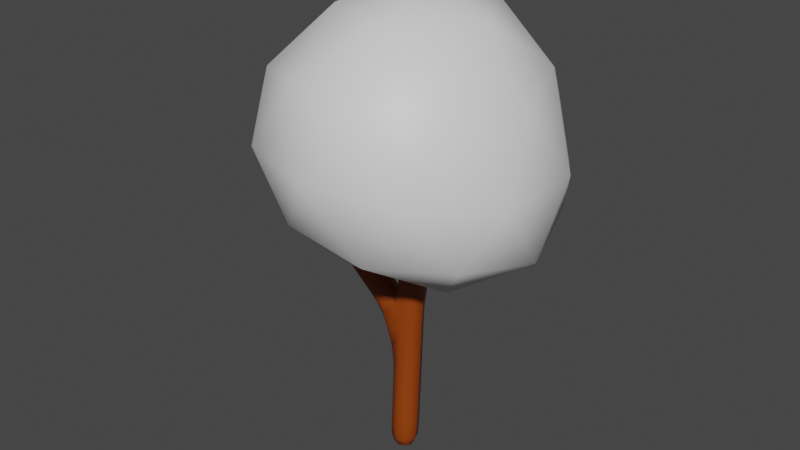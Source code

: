 # Source: Apple_Tree.blend  (saved by Blender 2.91.10; exported with 4.5.12 LTS)
import bpy
from mathutils import Matrix  # noqa: F401  (used for matrix-valued properties, if any)

bpy.ops.wm.read_factory_settings(use_empty=True)
scene = bpy.context.scene
scene.name = 'Scene'

# ---- collections
col_collection = bpy.data.collections.new('Collection'); scene.collection.children.link(col_collection)

# ---- materials (node trees are filled in below, after node groups)
mat_leaves = bpy.data.materials.new('Leaves')
mat_leaves.use_transparent_shadow = False
mat_brown = bpy.data.materials.new('Brown')
mat_brown.use_transparent_shadow = False

# ---- material node trees
mat_leaves.use_nodes = True; mat_leaves.node_tree.nodes.clear()
_N = mat_leaves.node_tree.nodes; _L = mat_leaves.node_tree.links
n0 = _N.new('ShaderNodeBsdfPrincipled'); n0.name = 'Principled BSDF'; n0.location = (10, 300)
n0.distribution = 'GGX'
n0.subsurface_method = 'BURLEY'
n0.inputs[3].default_value = 1.45
n0.inputs[27].default_value = (0.0, 0.0, 0.0, 1.0)
n0.inputs[28].default_value = 1.0
n1 = _N.new('ShaderNodeOutputMaterial'); n1.name = 'Material Output'; n1.location = (300, 300)
_L.new(n0.outputs[0], n1.inputs[0])
n1.is_active_output = True
mat_brown.use_nodes = True; mat_brown.node_tree.nodes.clear()
_N = mat_brown.node_tree.nodes; _L = mat_brown.node_tree.links
n0 = _N.new('ShaderNodeBsdfPrincipled'); n0.name = 'Principled BSDF'; n0.location = (10, 300)
n0.distribution = 'GGX'
n0.subsurface_method = 'BURLEY'
n0.inputs[0].default_value = (0.281, 0.04747, 0.0, 1.0)
n0.inputs[3].default_value = 1.45
n0.inputs[27].default_value = (0.0, 0.0, 0.0, 1.0)
n0.inputs[28].default_value = 1.0
n1 = _N.new('ShaderNodeOutputMaterial'); n1.name = 'Material Output'; n1.location = (300, 300)
_L.new(n0.outputs[0], n1.inputs[0])
n1.is_active_output = True

# ---- world
world_world = bpy.data.worlds.new('World'); scene.world = world_world
world_world.use_nodes = True; world_world.node_tree.nodes.clear()
_N = world_world.node_tree.nodes; _L = world_world.node_tree.links
n0 = _N.new('ShaderNodeOutputWorld'); n0.name = 'World Output'; n0.location = (300, 300)
n1 = _N.new('ShaderNodeBackground'); n1.name = 'Background'; n1.location = (10, 300)
n1.inputs[0].default_value = (0.05088, 0.05088, 0.05088, 1.0)
_L.new(n1.outputs[0], n0.inputs[0])
n0.is_active_output = True
world_world.color = (0.05088, 0.05088, 0.05088)
world_world.use_sun_shadow = False
world_world.sun_shadow_jitter_overblur = 0.0

# ---- meshes
me_icosphere_001 = bpy.data.meshes.new('Icosphere.001')
me_icosphere_001.from_pydata([(0.1856, 0.2081, 3.5), (1.895, -1.115, 4.445), (-0.596, -1.933, 4.732), (-2.563, 0.2081, 4.721), (-0.9007, 2.349, 4.72), (1.895, 1.531, 4.445), (0.6985, -1.933, 6.669), (-1.739, -1.115, 6.7), (-2.093, 1.531, 6.607), (0.6619, 2.349, 6.668), (2.101, 0.2081, 6.455), (0.247, 0.2081, 8.112), (-0.2611, -1.05, 3.851), (1.28, -0.5696, 3.683), (0.7309, -1.828, 4.433), (2.303, 0.2081, 4.218), (1.28, 0.9858, 3.683), (-1.398, 0.2081, 3.919), (-1.778, -1.05, 4.601), (-0.4073, 1.466, 3.852), (-2.101, 1.466, 4.57), (0.6888, 2.244, 4.432), (2.317, -0.5696, 5.352), (2.317, 0.9858, 5.352), (0.05019, -2.309, 5.675), (1.41, -1.828, 5.507), (-2.58, -0.5696, 5.64), (-1.401, -1.828, 5.732), (-1.859, 2.244, 5.656), (-2.864, 0.9858, 5.58), (1.41, 2.244, 5.507), (-0.1216, 2.725, 5.667), (1.629, -1.05, 6.737), (-0.4852, -1.828, 6.937), (-2.271, 0.2081, 6.787), (-0.7491, 2.244, 6.897), (1.629, 1.466, 6.737), (0.5562, -1.05, 7.701), (1.336, 0.2081, 7.624), (-0.8344, -0.5696, 7.71), (-0.9683, 0.9858, 7.678), (0.5202, 1.466, 7.7), (0.1159, 0.141, -0.03201), (-0.1341, 0.141, -0.03201), (-0.1341, -0.1087, -0.01914), (0.1159, -0.1087, -0.01914), (-1.297, -0.1372, 3.838), (-1.171, 0.1571, 3.795), (-1.426, 0.2414, 3.598), (-1.552, -0.05286, 3.641), (-1.544, 0.4094, 4.498), (-1.354, 0.6675, 4.42), (-1.609, 0.8394, 4.448), (-1.799, 0.5813, 4.526), (0.362, 0.2593, 5.316), (0.362, 0.009286, 5.316), (0.1128, 0.009286, 5.336), (0.1128, 0.2593, 5.336), (-0.7935, -0.1885, 5.543), (-0.6303, 0.0008831, 5.543), (-0.7671, 0.1188, 5.716), (-0.9303, -0.07054, 5.716), (0.1576, 0.2012, 0.3278), (-0.1757, 0.2012, 0.3278), (-0.1757, -0.1316, 0.345), (0.1576, -0.1316, 0.345), (0.1576, 0.2261, 0.8105), (-0.1757, 0.2261, 0.8105), (-0.1757, -0.1068, 0.8277), (0.1576, -0.1068, 0.8277), (0.1576, 0.251, 1.293), (-0.1757, 0.251, 1.293), (-0.1757, -0.0819, 1.31), (0.1576, -0.0819, 1.31), (0.1577, 0.2766, 1.842), (-0.2006, 0.28, 1.811), (-0.2157, -0.07725, 1.894), (0.1647, -0.05813, 1.864), (-0.1895, -0.1009, 2.675), (-0.1662, 0.2891, 2.801), (-0.3482, 0.3322, 2.446), (-0.4512, -0.01977, 2.377), (-0.4725, -0.1109, 2.929), (-0.432, 0.2131, 2.994), (-0.6629, 0.2867, 2.775), (-0.7053, -0.03682, 2.707), (-0.7431, -0.1412, 3.218), (-0.6999, 0.1821, 3.286), (-0.9381, 0.2606, 3.067), (-0.9813, -0.06274, 2.998), (-1.026, -0.1648, 3.517), (-0.9682, 0.1552, 3.567), (-1.209, 0.2344, 3.351), (-1.267, -0.08561, 3.301), (-1.428, 0.06992, 4.129), (-1.252, 0.3117, 3.992), (-1.517, 0.4066, 3.814), (-1.693, 0.1648, 3.95), (-1.508, 0.292, 4.358), (-1.323, 0.5277, 4.216), (-1.591, 0.6412, 4.075), (-1.776, 0.4055, 4.217), (0.1585, 0.3196, 2.627), (0.1982, -0.04072, 2.626), (0.2321, 0.2997, 3.16), (0.2312, -0.03344, 3.159), (-0.09559, -0.03788, 3.183), (-0.09289, 0.2948, 3.188), (0.2666, 0.301, 3.613), (0.2666, -0.03238, 3.613), (-0.06566, -0.03238, 3.64), (-0.06566, 0.301, 3.64), (0.3031, 0.301, 4.066), (0.3031, -0.03238, 4.066), (-0.02915, -0.03238, 4.093), (-0.02915, 0.301, 4.093), (0.3396, 0.301, 4.52), (0.3396, -0.03238, 4.52), (0.007365, -0.03238, 4.546), (0.007364, 0.301, 4.546), (0.3761, 0.301, 4.973), (0.3761, -0.03238, 4.973), (0.04388, -0.03238, 4.999), (0.04388, 0.301, 4.999), (-1.409, 0.2912, 4.682), (-1.197, 0.546, 4.669), (-1.393, 0.7094, 4.865), (-1.606, 0.4546, 4.878), (-1.193, 0.1009, 4.97), (-0.9753, 0.3533, 4.97), (-1.158, 0.5106, 5.2), (-1.375, 0.2581, 5.2), (-0.9672, -0.09374, 5.281), (-0.7496, 0.1587, 5.281), (-0.932, 0.316, 5.511), (-1.15, 0.0635, 5.511), (0.003637, 0.3573, 2.758), (0.3913, 0.1343, 5.339), (0.2542, 0.1321, 2.624), (0.2394, -0.01811, 5.351), (0.03447, -0.1177, 2.634), (-0.009063, 0.167, -0.05986), (0.1796, -0.04827, 2.247), (0.2255, 0.1094, 1.856), (-0.1615, 0.01478, -0.05201), (0.1589, 0.2921, 2.219), (-0.2623, 0.3561, 2.655), (-0.07888, 0.3722, 2.477), (-0.009063, -0.1374, -0.04417), (0.08749, 0.1343, 5.363), (-0.4594, 0.1545, 2.357), (-0.3612, -0.1095, 2.492), (-0.347, -0.03461, 2.149), (-0.1793, -0.1273, 2.267), (-0.005006, -0.126, 1.869), (-0.2737, 0.1121, 1.815), (-0.02076, 0.3406, 1.825), (0.2394, 0.2867, 5.351), (-0.2561, 0.3019, 2.122), (0.1433, 0.01478, -0.05201), (-0.8674, -0.1609, 5.647), (-0.6845, -0.1174, 5.541), (-0.6684, 0.06993, 5.647), (-0.8513, 0.02639, 5.752), (0.1505, 0.1825, 0.1022), (-0.1686, 0.1825, 0.1022), (-0.009063, 0.2637, 0.3246), (-0.1686, -0.1362, 0.1186), (-0.2382, 0.0348, 0.3364), (0.1505, -0.1362, 0.1186), (-0.009063, -0.1941, 0.3482), (0.2201, 0.0348, 0.3364), (0.1576, 0.2137, 0.5692), (-0.1757, 0.2137, 0.5692), (-0.009063, 0.2885, 0.8073), (-0.1757, -0.1192, 0.5863), (-0.2382, 0.05967, 0.8191), (0.1576, -0.1192, 0.5863), (-0.009063, -0.1692, 0.8309), (0.2201, 0.05967, 0.8191), (0.1576, 0.2386, 1.052), (-0.1757, 0.2386, 1.052), (-0.009063, 0.3134, 1.29), (-0.1757, -0.09434, 1.069), (-0.2382, 0.08454, 1.302), (0.1576, -0.09434, 1.069), (-0.009063, -0.1443, 1.314), (0.2201, 0.08454, 1.302), (0.1576, 0.2635, 1.543), (-0.1788, 0.2639, 1.539), (-0.18, -0.07168, 1.561), (0.1585, -0.0696, 1.561), (-0.3462, -0.09135, 2.794), (-0.1991, 0.08976, 2.834), (-0.3103, 0.2405, 2.858), (-0.4088, 0.03727, 3.003), (-0.525, 0.3033, 2.625), (-0.5397, 0.3106, 2.897), (-0.5713, -0.02377, 2.558), (-0.7276, 0.1388, 2.7), (-0.5967, -0.1345, 2.806), (-0.6053, -0.1281, 3.072), (-0.5624, 0.1953, 3.14), (-0.6768, 0.005716, 3.293), (-0.7997, 0.2732, 2.921), (-0.8109, 0.2819, 3.19), (-0.8429, -0.05018, 2.852), (-1.004, 0.1136, 2.991), (-0.8703, -0.1626, 3.095), (-0.8824, -0.1535, 3.365), (-0.8374, 0.1694, 3.431), (-0.952, -0.01962, 3.582), (-1.076, 0.248, 3.212), (-1.078, 0.2548, 3.468), (-1.121, -0.07493, 3.146), (-1.284, 0.08922, 3.286), (-1.158, -0.1852, 3.4), (-1.173, -0.1686, 3.678), (-1.084, 0.1431, 3.688), (-1.186, -0.00584, 3.854), (-1.332, 0.2239, 3.48), (-1.275, 0.2544, 3.688), (-1.42, -0.08782, 3.47), (-1.537, 0.1101, 3.583), (-1.448, -0.1502, 3.748), (-1.377, -0.04895, 3.989), (-1.221, 0.2178, 3.892), (-1.29, 0.173, 4.094), (-1.482, 0.3077, 3.706), (-1.351, 0.4045, 3.877), (-1.638, 0.04089, 3.803), (-1.654, 0.3035, 3.849), (-1.593, 0.07201, 4.065), (-1.47, 0.187, 4.255), (-1.285, 0.4188, 4.104), (-1.366, 0.3886, 4.314), (-1.552, 0.5179, 3.933), (-1.422, 0.6286, 4.119), (-1.736, 0.286, 4.084), (-1.733, 0.5446, 4.12), (-1.677, 0.3045, 4.314), (-1.541, 0.3755, 4.433), (-1.356, 0.6233, 4.318), (-1.401, 0.5062, 4.454), (-1.622, 0.7683, 4.249), (-1.446, 0.8019, 4.42), (-1.808, 0.5205, 4.363), (-1.751, 0.7426, 4.492), (-1.707, 0.447, 4.526), (0.2139, 0.2999, 2.928), (0.2928, 0.134, 3.155), (0.2151, -0.03594, 2.921), (0.06748, -0.09808, 3.171), (-0.1083, -0.05336, 2.948), (-0.1554, 0.1276, 3.19), (-0.1001, 0.2845, 2.971), (0.06995, 0.3597, 3.175), (0.2486, 0.3008, 3.387), (0.3289, 0.1343, 3.608), (0.2485, -0.03251, 3.386), (0.1005, -0.09488, 3.627), (-0.08309, -0.03307, 3.413), (-0.128, 0.1343, 3.645), (-0.08275, 0.3002, 3.413), (0.1005, 0.3635, 3.627), (0.2849, 0.301, 3.84), (0.3654, 0.1343, 4.061), (0.2849, -0.03238, 3.84), (0.137, -0.09488, 4.08), (-0.0474, -0.03238, 3.867), (-0.09144, 0.1343, 4.098), (-0.0474, 0.301, 3.867), (0.137, 0.3635, 4.08), (0.3214, 0.301, 4.293), (0.4019, 0.1343, 4.514), (0.3214, -0.03238, 4.293), (0.1735, -0.09488, 4.533), (-0.01089, -0.03238, 4.32), (-0.05493, 0.1343, 4.551), (-0.01089, 0.301, 4.32), (0.1735, 0.3635, 4.533), (0.3579, 0.301, 4.746), (0.4384, 0.1343, 4.968), (0.3579, -0.03238, 4.746), (0.21, -0.09488, 4.986), (0.02562, -0.03238, 4.773), (-0.01842, 0.1343, 5.004), (0.02562, 0.301, 4.773), (0.21, 0.3635, 4.986), (0.3861, 0.2938, 5.186), (0.3861, -0.02524, 5.186), (0.06809, -0.02524, 5.211), (0.06809, 0.2938, 5.211), (-1.495, 0.3725, 4.577), (-1.294, 0.6313, 4.536), (-1.266, 0.388, 4.638), (-1.52, 0.805, 4.661), (-1.255, 0.6755, 4.764), (-1.721, 0.5463, 4.702), (-1.536, 0.6126, 4.909), (-1.547, 0.3251, 4.782), (-1.305, 0.1976, 4.817), (-1.088, 0.4504, 4.815), (-1.05, 0.1976, 4.926), (-1.272, 0.6084, 5.041), (-1.026, 0.4793, 5.085), (-1.489, 0.3556, 5.043), (-1.301, 0.4138, 5.243), (-1.325, 0.1321, 5.085), (-1.08, 0.00356, 5.125), (-0.8624, 0.256, 5.125), (-0.8242, 0.003016, 5.238), (-1.045, 0.4133, 5.356), (-0.8, 0.2847, 5.396), (-1.262, 0.1608, 5.356), (-1.075, 0.2192, 5.555), (-1.099, -0.06246, 5.396), (-0.8607, -0.1761, 5.432), (-0.6524, 0.06555, 5.432), (-0.827, 0.2161, 5.652), (-1.035, -0.0256, 5.652), (-0.009063, -0.1816, 0.5895), (-0.2382, 0.04723, 0.5778), (-0.009063, 0.2761, 0.566), (0.2105, 0.02302, 0.1078), (-0.009063, -0.1962, 0.1191), (-0.1064, 0.3712, 2.632), (-0.2286, 0.02302, 0.1078), (-0.351, 0.1367, 2.098), (0.01447, -0.1246, 2.252), (-0.3047, -0.1082, 2.292), (-0.009063, 0.2422, 0.09646), (0.2371, 0.1218, 2.24), (-0.04573, 0.3576, 2.168), (-0.742, -0.06786, 5.683), (0.2436, 0.1343, 5.403), (-0.009063, 0.01192, -0.1075), (0.2201, 0.04723, 0.5778), (-0.009063, 0.301, 1.049), (-0.2382, 0.07211, 1.06), (-0.009063, -0.1568, 1.072), (0.2201, 0.07211, 1.06), (-0.01052, 0.3261, 1.538), (-0.2426, 0.09697, 1.548), (-0.009074, -0.1327, 1.564), (0.2208, 0.09697, 1.552), (-0.2913, 0.06304, 2.873), (-0.4103, 0.3315, 2.754), (-0.5902, 0.1509, 2.548), (-0.4679, -0.1175, 2.663), (-0.5394, 0.01899, 3.148), (-0.673, 0.2949, 3.044), (-0.8658, 0.1261, 2.846), (-0.7322, -0.1498, 2.95), (-0.8152, -0.006777, 3.439), (-0.9482, 0.2692, 3.334), (-1.143, 0.1012, 3.138), (-1.01, -0.1748, 3.243), (-1.082, -0.02792, 3.722), (-1.191, 0.242, 3.586), (-1.422, 0.08319, 3.436), (-1.313, -0.1867, 3.572), (-1.25, 0.0676, 3.976), (-1.322, 0.3128, 3.781), (-1.609, 0.1911, 3.72), (-1.537, -0.05405, 3.914), (-1.328, 0.2843, 4.211), (-1.384, 0.5118, 3.99), (-1.694, 0.4205, 3.976), (-1.637, 0.193, 4.198), (-1.399, 0.4722, 4.388), (-1.454, 0.7423, 4.262), (-1.765, 0.6716, 4.293), (-1.709, 0.4016, 4.42), (0.2746, 0.1337, 2.919), (0.05423, -0.1057, 2.93), (-0.1611, 0.1127, 2.972), (0.05736, 0.3538, 2.954), (0.3107, 0.1342, 3.382), (0.08266, -0.09528, 3.4), (-0.1451, 0.1334, 3.418), (0.08296, 0.363, 3.4), (0.3472, 0.1343, 3.835), (0.1187, -0.09488, 3.853), (-0.1097, 0.1343, 3.872), (0.1187, 0.3635, 3.853), (0.3837, 0.1343, 4.288), (0.1552, -0.09488, 4.306), (-0.07319, 0.1343, 4.325), (0.1552, 0.3635, 4.306), (0.4202, 0.1343, 4.741), (0.1917, -0.09488, 4.759), (-0.03668, 0.1343, 4.778), (0.1917, 0.3635, 4.759), (0.4461, 0.1343, 5.183), (0.2273, -0.08524, 5.201), (0.008489, 0.1343, 5.218), (0.2273, 0.3538, 5.201), (-1.352, 0.4694, 4.533), (-1.369, 0.7667, 4.591), (-1.663, 0.7082, 4.705), (-1.646, 0.4109, 4.647), (-1.162, 0.2944, 4.774), (-1.139, 0.5768, 4.928), (-1.415, 0.5116, 5.085), (-1.437, 0.2292, 4.93), (-0.9371, 0.1003, 5.082), (-0.9128, 0.382, 5.24), (-1.188, 0.3165, 5.399), (-1.212, 0.03484, 5.24), (-0.7225, -0.08463, 5.392), (-0.6993, 0.1852, 5.544), (-0.9628, 0.1225, 5.696), (-0.986, -0.1473, 5.544)], [], [(0, 13, 12), (1, 13, 15), (0, 12, 17), (0, 17, 19), (0, 19, 16), (1, 15, 22), (2, 14, 24), (3, 18, 26), (4, 20, 28), (5, 21, 30), (1, 22, 25), (2, 24, 27), (3, 26, 29), (4, 28, 31), (5, 30, 23), (6, 32, 37), (7, 33, 39), (8, 34, 40), (9, 35, 41), (10, 36, 38), (38, 41, 11), (38, 36, 41), (36, 9, 41), (41, 40, 11), (41, 35, 40), (35, 8, 40), (40, 39, 11), (40, 34, 39), (34, 7, 39), (39, 37, 11), (39, 33, 37), (33, 6, 37), (37, 38, 11), (37, 32, 38), (32, 10, 38), (23, 36, 10), (23, 30, 36), (30, 9, 36), (31, 35, 9), (31, 28, 35), (28, 8, 35), (29, 34, 8), (29, 26, 34), (26, 7, 34), (27, 33, 7), (27, 24, 33), (24, 6, 33), (25, 32, 6), (25, 22, 32), (22, 10, 32), (30, 31, 9), (30, 21, 31), (21, 4, 31), (28, 29, 8), (28, 20, 29), (20, 3, 29), (26, 27, 7), (26, 18, 27), (18, 2, 27), (24, 25, 6), (24, 14, 25), (14, 1, 25), (22, 23, 10), (22, 15, 23), (15, 5, 23), (16, 21, 5), (16, 19, 21), (19, 4, 21), (19, 20, 4), (19, 17, 20), (17, 3, 20), (17, 18, 3), (17, 12, 18), (12, 2, 18), (15, 16, 5), (15, 13, 16), (13, 0, 16), (12, 14, 2), (12, 13, 14), (13, 1, 14), (64, 170, 321, 175), (170, 65, 177, 321), (321, 177, 69, 178), (175, 321, 178, 68), (63, 168, 322, 173), (168, 64, 175, 322), (322, 175, 68, 176), (173, 322, 176, 67), (62, 166, 323, 172), (166, 63, 173, 323), (323, 173, 67, 174), (172, 323, 174, 66), (45, 159, 324, 169), (159, 42, 164, 324), (324, 164, 62, 171), (169, 324, 171, 65), (44, 148, 325, 167), (148, 45, 169, 325), (325, 169, 65, 170), (167, 325, 170, 64), (80, 146, 326, 147), (79, 136, 326, 146), (102, 147, 326, 136), (43, 144, 327, 165), (144, 44, 167, 327), (327, 167, 64, 168), (165, 327, 168, 63), (75, 155, 328, 158), (155, 76, 152, 328), (328, 152, 81, 150), (158, 328, 150, 80), (76, 154, 329, 153), (154, 77, 142, 329), (329, 142, 103, 140), (153, 329, 140, 78), (81, 152, 330, 151), (76, 153, 330, 152), (78, 151, 330, 153), (42, 141, 331, 164), (141, 43, 165, 331), (331, 165, 63, 166), (164, 331, 166, 62), (74, 145, 332, 143), (145, 102, 138, 332), (332, 138, 103, 142), (143, 332, 142, 77), (75, 158, 333, 156), (158, 80, 147, 333), (333, 147, 102, 145), (156, 333, 145, 74), (58, 161, 334, 160), (161, 59, 162, 334), (334, 162, 60, 163), (160, 334, 163, 61), (57, 149, 335, 157), (149, 56, 139, 335), (335, 139, 55, 137), (157, 335, 137, 54), (45, 148, 336, 159), (148, 44, 144, 336), (336, 144, 43, 141), (159, 336, 141, 42), (65, 171, 337, 177), (171, 62, 172, 337), (337, 172, 66, 179), (177, 337, 179, 69), (66, 174, 338, 180), (174, 67, 181, 338), (338, 181, 71, 182), (180, 338, 182, 70), (67, 176, 339, 181), (176, 68, 183, 339), (339, 183, 72, 184), (181, 339, 184, 71), (68, 178, 340, 183), (178, 69, 185, 340), (340, 185, 73, 186), (183, 340, 186, 72), (69, 179, 341, 185), (179, 66, 180, 341), (341, 180, 70, 187), (185, 341, 187, 73), (70, 182, 342, 188), (182, 71, 189, 342), (342, 189, 75, 156), (188, 342, 156, 74), (71, 184, 343, 189), (184, 72, 190, 343), (343, 190, 76, 155), (189, 343, 155, 75), (72, 186, 344, 190), (186, 73, 191, 344), (344, 191, 77, 154), (190, 344, 154, 76), (73, 187, 345, 191), (187, 70, 188, 345), (345, 188, 74, 143), (191, 345, 143, 77), (78, 193, 346, 192), (193, 79, 194, 346), (346, 194, 83, 195), (192, 346, 195, 82), (79, 146, 347, 194), (146, 80, 196, 347), (347, 196, 84, 197), (194, 347, 197, 83), (80, 150, 348, 196), (150, 81, 198, 348), (348, 198, 85, 199), (196, 348, 199, 84), (81, 151, 349, 198), (151, 78, 192, 349), (349, 192, 82, 200), (198, 349, 200, 85), (82, 195, 350, 201), (195, 83, 202, 350), (350, 202, 87, 203), (201, 350, 203, 86), (83, 197, 351, 202), (197, 84, 204, 351), (351, 204, 88, 205), (202, 351, 205, 87), (84, 199, 352, 204), (199, 85, 206, 352), (352, 206, 89, 207), (204, 352, 207, 88), (85, 200, 353, 206), (200, 82, 201, 353), (353, 201, 86, 208), (206, 353, 208, 89), (86, 203, 354, 209), (203, 87, 210, 354), (354, 210, 91, 211), (209, 354, 211, 90), (87, 205, 355, 210), (205, 88, 212, 355), (355, 212, 92, 213), (210, 355, 213, 91), (88, 207, 356, 212), (207, 89, 214, 356), (356, 214, 93, 215), (212, 356, 215, 92), (89, 208, 357, 214), (208, 86, 209, 357), (357, 209, 90, 216), (214, 357, 216, 93), (90, 211, 358, 217), (211, 91, 218, 358), (358, 218, 47, 219), (217, 358, 219, 46), (91, 213, 359, 218), (213, 92, 220, 359), (359, 220, 48, 221), (218, 359, 221, 47), (92, 215, 360, 220), (215, 93, 222, 360), (360, 222, 49, 223), (220, 360, 223, 48), (93, 216, 361, 222), (216, 90, 217, 361), (361, 217, 46, 224), (222, 361, 224, 49), (46, 219, 362, 225), (219, 47, 226, 362), (362, 226, 95, 227), (225, 362, 227, 94), (47, 221, 363, 226), (221, 48, 228, 363), (363, 228, 96, 229), (226, 363, 229, 95), (48, 223, 364, 228), (223, 49, 230, 364), (364, 230, 97, 231), (228, 364, 231, 96), (49, 224, 365, 230), (224, 46, 225, 365), (365, 225, 94, 232), (230, 365, 232, 97), (94, 227, 366, 233), (227, 95, 234, 366), (366, 234, 99, 235), (233, 366, 235, 98), (95, 229, 367, 234), (229, 96, 236, 367), (367, 236, 100, 237), (234, 367, 237, 99), (96, 231, 368, 236), (231, 97, 238, 368), (368, 238, 101, 239), (236, 368, 239, 100), (97, 232, 369, 238), (232, 94, 233, 369), (369, 233, 98, 240), (238, 369, 240, 101), (98, 235, 370, 241), (235, 99, 242, 370), (370, 242, 51, 243), (241, 370, 243, 50), (99, 237, 371, 242), (237, 100, 244, 371), (371, 244, 52, 245), (242, 371, 245, 51), (100, 239, 372, 244), (239, 101, 246, 372), (372, 246, 53, 247), (244, 372, 247, 52), (101, 240, 373, 246), (240, 98, 241, 373), (373, 241, 50, 248), (246, 373, 248, 53), (104, 250, 374, 249), (250, 105, 251, 374), (374, 251, 103, 138), (249, 374, 138, 102), (105, 252, 375, 251), (252, 106, 253, 375), (375, 253, 78, 140), (251, 375, 140, 103), (106, 254, 376, 253), (254, 107, 255, 376), (376, 255, 79, 193), (253, 376, 193, 78), (107, 256, 377, 255), (256, 104, 249, 377), (377, 249, 102, 136), (255, 377, 136, 79), (108, 258, 378, 257), (258, 109, 259, 378), (378, 259, 105, 250), (257, 378, 250, 104), (109, 260, 379, 259), (260, 110, 261, 379), (379, 261, 106, 252), (259, 379, 252, 105), (110, 262, 380, 261), (262, 111, 263, 380), (380, 263, 107, 254), (261, 380, 254, 106), (111, 264, 381, 263), (264, 108, 257, 381), (381, 257, 104, 256), (263, 381, 256, 107), (112, 266, 382, 265), (266, 113, 267, 382), (382, 267, 109, 258), (265, 382, 258, 108), (113, 268, 383, 267), (268, 114, 269, 383), (383, 269, 110, 260), (267, 383, 260, 109), (114, 270, 384, 269), (270, 115, 271, 384), (384, 271, 111, 262), (269, 384, 262, 110), (115, 272, 385, 271), (272, 112, 265, 385), (385, 265, 108, 264), (271, 385, 264, 111), (116, 274, 386, 273), (274, 117, 275, 386), (386, 275, 113, 266), (273, 386, 266, 112), (117, 276, 387, 275), (276, 118, 277, 387), (387, 277, 114, 268), (275, 387, 268, 113), (118, 278, 388, 277), (278, 119, 279, 388), (388, 279, 115, 270), (277, 388, 270, 114), (119, 280, 389, 279), (280, 116, 273, 389), (389, 273, 112, 272), (279, 389, 272, 115), (120, 282, 390, 281), (282, 121, 283, 390), (390, 283, 117, 274), (281, 390, 274, 116), (121, 284, 391, 283), (284, 122, 285, 391), (391, 285, 118, 276), (283, 391, 276, 117), (122, 286, 392, 285), (286, 123, 287, 392), (392, 287, 119, 278), (285, 392, 278, 118), (123, 288, 393, 287), (288, 120, 281, 393), (393, 281, 116, 280), (287, 393, 280, 119), (54, 137, 394, 289), (137, 55, 290, 394), (394, 290, 121, 282), (289, 394, 282, 120), (55, 139, 395, 290), (139, 56, 291, 395), (395, 291, 122, 284), (290, 395, 284, 121), (56, 149, 396, 291), (149, 57, 292, 396), (396, 292, 123, 286), (291, 396, 286, 122), (57, 157, 397, 292), (157, 54, 289, 397), (397, 289, 120, 288), (292, 397, 288, 123), (50, 243, 398, 293), (243, 51, 294, 398), (398, 294, 125, 295), (293, 398, 295, 124), (51, 245, 399, 294), (245, 52, 296, 399), (399, 296, 126, 297), (294, 399, 297, 125), (52, 247, 400, 296), (247, 53, 298, 400), (400, 298, 127, 299), (296, 400, 299, 126), (53, 248, 401, 298), (248, 50, 293, 401), (401, 293, 124, 300), (298, 401, 300, 127), (124, 295, 402, 301), (295, 125, 302, 402), (402, 302, 129, 303), (301, 402, 303, 128), (125, 297, 403, 302), (297, 126, 304, 403), (403, 304, 130, 305), (302, 403, 305, 129), (126, 299, 404, 304), (299, 127, 306, 404), (404, 306, 131, 307), (304, 404, 307, 130), (127, 300, 405, 306), (300, 124, 301, 405), (405, 301, 128, 308), (306, 405, 308, 131), (128, 303, 406, 309), (303, 129, 310, 406), (406, 310, 133, 311), (309, 406, 311, 132), (129, 305, 407, 310), (305, 130, 312, 407), (407, 312, 134, 313), (310, 407, 313, 133), (130, 307, 408, 312), (307, 131, 314, 408), (408, 314, 135, 315), (312, 408, 315, 134), (131, 308, 409, 314), (308, 128, 309, 409), (409, 309, 132, 316), (314, 409, 316, 135), (132, 311, 410, 317), (311, 133, 318, 410), (410, 318, 59, 161), (317, 410, 161, 58), (133, 313, 411, 318), (313, 134, 319, 411), (411, 319, 60, 162), (318, 411, 162, 59), (134, 315, 412, 319), (315, 135, 320, 412), (412, 320, 61, 163), (319, 412, 163, 60), (135, 316, 413, 320), (316, 132, 317, 413), (413, 317, 58, 160), (320, 413, 160, 61)])
me_icosphere_001.polygons.foreach_set('use_smooth', [True] * 450)
me_icosphere_001.polygons.foreach_set('material_index', [0, 0, 0, 0, 0, 0, 0, 0, 0, 0, 0, 0, 0, 0, 0, 0, 0, 0, 0, 0, 0, 0, 0, 0, 0, 0, 0, 0, 0, 0, 0, 0, 0, 0, 0, 0, 0, 0, 0, 0, 0, 0, 0, 0, 0, 0, 0, 0, 0, 0, 0, 0, 0, 0, 0, 0, 0, 0, 0, 0, 0, 0, 0, 0, 0, 0, 0, 0, 0, 0, 0, 0, 0, 0, 0, 0, 0, 0, 0, 0, 1, 1, 1, 1, 1, 1, 1, 1, 1, 1, 1, 1, 1, 1, 1, 1, 1, 1, 1, 1, 1, 1, 1, 1, 1, 1, 1, 1, 1, 1, 1, 1, 1, 1, 1, 1, 1, 1, 1, 1, 1, 1, 1, 1, 1, 1, 1, 1, 1, 1, 1, 1, 1, 1, 1, 1, 1, 1, 1, 1, 1, 1, 1, 1, 1, 1, 1, 1, 1, 1, 1, 1, 1, 1, 1, 1, 1, 1, 1, 1, 1, 1, 1, 1, 1, 1, 1, 1, 1, 1, 1, 1, 1, 1, 1, 1, 1, 1, 1, 1, 1, 1, 1, 1, 1, 1, 1, 1, 1, 1, 1, 1, 1, 1, 1, 1, 1, 1, 1, 1, 1, 1, 1, 1, 1, 1, 1, 1, 1, 1, 1, 1, 1, 1, 1, 1, 1, 1, 1, 1, 1, 1, 1, 1, 1, 1, 1, 1, 1, 1, 1, 1, 1, 1, 1, 1, 1, 1, 1, 1, 1, 1, 1, 1, 1, 1, 1, 1, 1, 1, 1, 1, 1, 1, 1, 1, 1, 1, 1, 1, 1, 1, 1, 1, 1, 1, 1, 1, 1, 1, 1, 1, 1, 1, 1, 1, 1, 1, 1, 1, 1, 1, 1, 1, 1, 1, 1, 1, 1, 1, 1, 1, 1, 1, 1, 1, 1, 1, 1, 1, 1, 1, 1, 1, 1, 1, 1, 1, 1, 1, 1, 1, 1, 1, 1, 1, 1, 1, 1, 1, 1, 1, 1, 1, 1, 1, 1, 1, 1, 1, 1, 1, 1, 1, 1, 1, 1, 1, 1, 1, 1, 1, 1, 1, 1, 1, 1, 1, 1, 1, 1, 1, 1, 1, 1, 1, 1, 1, 1, 1, 1, 1, 1, 1, 1, 1, 1, 1, 1, 1, 1, 1, 1, 1, 1, 1, 1, 1, 1, 1, 1, 1, 1, 1, 1, 1, 1, 1, 1, 1, 1, 1, 1, 1, 1, 1, 1, 1, 1, 1, 1, 1, 1, 1, 1, 1, 1, 1, 1, 1, 1, 1, 1, 1, 1, 1, 1, 1, 1, 1, 1, 1, 1, 1, 1, 1, 1, 1, 1, 1, 1, 1, 1, 1, 1, 1, 1, 1, 1, 1, 1, 1, 1, 1, 1, 1, 1, 1, 1, 1])
_uv = me_icosphere_001.uv_layers.new(name='UVMap')
_uv.uv.foreach_set('vector', [0.8182, 0.0, 0.7727, 0.07873, 0.8636, 0.07873, 0.7273, 0.1575, 0.6818, 0.07873, 0.6364, 0.1575, 0.09091, 0.0, 0.04545, 0.07873, 0.1364, 0.07873, 0.2727, 0.0, 0.2273, 0.07873, 0.3182, 0.07873, 0.4545, 0.0, 0.4091, 0.07873, 0.5, 0.07873, 0.7273, 0.1575, 0.6364, 0.1575, 0.6818, 0.2362, 0.9091, 0.1575, 0.8182, 0.1575, 0.8636, 0.2362, 0.1818, 0.1575, 0.09091, 0.1575, 0.1364, 0.2362, 0.3636, 0.1575, 0.2727, 0.1575, 0.3182, 0.2362, 0.5455, 0.1575, 0.4545, 0.1575, 0.5, 0.2362, 0.7273, 0.1575, 0.6818, 0.2362, 0.7727, 0.2362, 0.9091, 0.1575, 0.8636, 0.2362, 0.9545, 0.2362, 0.1818, 0.1575, 0.1364, 0.2362, 0.2273, 0.2362, 0.3636, 0.1575, 0.3182, 0.2362, 0.4091, 0.2362, 0.5455, 0.1575, 0.5, 0.2362, 0.5909, 0.2362, 0.8182, 0.3149, 0.7273, 0.3149, 0.7727, 0.3937, 1.0, 0.3149, 0.9091, 0.3149, 0.9545, 0.3937, 0.2727, 0.3149, 0.1818, 0.3149, 0.2273, 0.3937, 0.4545, 0.3149, 0.3636, 0.3149, 0.4091, 0.3937, 0.6364, 0.3149, 0.5455, 0.3149, 0.5909, 0.3937, 0.5909, 0.3937, 0.5, 0.3937, 0.5455, 0.4724, 0.5909, 0.3937, 0.5455, 0.3149, 0.5, 0.3937, 0.5455, 0.3149, 0.4545, 0.3149, 0.5, 0.3937, 0.4091, 0.3937, 0.3182, 0.3937, 0.3636, 0.4724, 0.4091, 0.3937, 0.3636, 0.3149, 0.3182, 0.3937, 0.3636, 0.3149, 0.2727, 0.3149, 0.3182, 0.3937, 0.2273, 0.3937, 0.1364, 0.3937, 0.1818, 0.4724, 0.2273, 0.3937, 0.1818, 0.3149, 0.1364, 0.3937, 0.1818, 0.3149, 0.09091, 0.3149, 0.1364, 0.3937, 0.9545, 0.3937, 0.8636, 0.3937, 0.9091, 0.4724, 0.9545, 0.3937, 0.9091, 0.3149, 0.8636, 0.3937, 0.9091, 0.3149, 0.8182, 0.3149, 0.8636, 0.3937, 0.7727, 0.3937, 0.6818, 0.3937, 0.7273, 0.4724, 0.7727, 0.3937, 0.7273, 0.3149, 0.6818, 0.3937, 0.7273, 0.3149, 0.6364, 0.3149, 0.6818, 0.3937, 0.5909, 0.2362, 0.5455, 0.3149, 0.6364, 0.3149, 0.5909, 0.2362, 0.5, 0.2362, 0.5455, 0.3149, 0.5, 0.2362, 0.4545, 0.3149, 0.5455, 0.3149, 0.4091, 0.2362, 0.3636, 0.3149, 0.4545, 0.3149, 0.4091, 0.2362, 0.3182, 0.2362, 0.3636, 0.3149, 0.3182, 0.2362, 0.2727, 0.3149, 0.3636, 0.3149, 0.2273, 0.2362, 0.1818, 0.3149, 0.2727, 0.3149, 0.2273, 0.2362, 0.1364, 0.2362, 0.1818, 0.3149, 0.1364, 0.2362, 0.09091, 0.3149, 0.1818, 0.3149, 0.9545, 0.2362, 0.9091, 0.3149, 1.0, 0.3149, 0.9545, 0.2362, 0.8636, 0.2362, 0.9091, 0.3149, 0.8636, 0.2362, 0.8182, 0.3149, 0.9091, 0.3149, 0.7727, 0.2362, 0.7273, 0.3149, 0.8182, 0.3149, 0.7727, 0.2362, 0.6818, 0.2362, 0.7273, 0.3149, 0.6818, 0.2362, 0.6364, 0.3149, 0.7273, 0.3149, 0.5, 0.2362, 0.4091, 0.2362, 0.4545, 0.3149, 0.5, 0.2362, 0.4545, 0.1575, 0.4091, 0.2362, 0.4545, 0.1575, 0.3636, 0.1575, 0.4091, 0.2362, 0.3182, 0.2362, 0.2273, 0.2362, 0.2727, 0.3149, 0.3182, 0.2362, 0.2727, 0.1575, 0.2273, 0.2362, 0.2727, 0.1575, 0.1818, 0.1575, 0.2273, 0.2362, 0.1364, 0.2362, 0.04545, 0.2362, 0.09091, 0.3149, 0.1364, 0.2362, 0.09091, 0.1575, 0.04545, 0.2362, 0.09091, 0.1575, 0.0, 0.1575, 0.04545, 0.2362, 0.8636, 0.2362, 0.7727, 0.2362, 0.8182, 0.3149, 0.8636, 0.2362, 0.8182, 0.1575, 0.7727, 0.2362, 0.8182, 0.1575, 0.7273, 0.1575, 0.7727, 0.2362, 0.6818, 0.2362, 0.5909, 0.2362, 0.6364, 0.3149, 0.6818, 0.2362, 0.6364, 0.1575, 0.5909, 0.2362, 0.6364, 0.1575, 0.5455, 0.1575, 0.5909, 0.2362, 0.5, 0.07873, 0.4545, 0.1575, 0.5455, 0.1575, 0.5, 0.07873, 0.4091, 0.07873, 0.4545, 0.1575, 0.4091, 0.07873, 0.3636, 0.1575, 0.4545, 0.1575, 0.3182, 0.07873, 0.2727, 0.1575, 0.3636, 0.1575, 0.3182, 0.07873, 0.2273, 0.07873, 0.2727, 0.1575, 0.2273, 0.07873, 0.1818, 0.1575, 0.2727, 0.1575, 0.1364, 0.07873, 0.09091, 0.1575, 0.1818, 0.1575, 0.1364, 0.07873, 0.04545, 0.07873, 0.09091, 0.1575, 0.04545, 0.07873, 0.0, 0.1575, 0.09091, 0.1575, 0.6364, 0.1575, 0.5909, 0.07873, 0.5455, 0.1575, 0.6364, 0.1575, 0.6818, 0.07873, 0.5909, 0.07873, 0.6818, 0.07873, 0.6364, 0.0, 0.5909, 0.07873, 0.8636, 0.07873, 0.8182, 0.1575, 0.9091, 0.1575, 0.8636, 0.07873, 0.7727, 0.07873, 0.8182, 0.1575, 0.7727, 0.07873, 0.7273, 0.1575, 0.8182, 0.1575, 0.0, 0.0, 0.0, 0.0, 0.0, 0.0, 0.0, 0.0, 0.0, 0.0, 0.0, 0.0, 0.0, 0.0, 0.0, 0.0, 0.0, 0.0, 0.0, 0.0, 0.0, 0.0, 0.0, 0.0, 0.0, 0.0, 0.0, 0.0, 0.0, 0.0, 0.0, 0.0, 0.0, 0.0, 0.0, 0.0, 0.0, 0.0, 0.0, 0.0, 0.0, 0.0, 0.0, 0.0, 0.0, 0.0, 0.0, 0.0, 0.0, 0.0, 0.0, 0.0, 0.0, 0.0, 0.0, 0.0, 0.0, 0.0, 0.0, 0.0, 0.0, 0.0, 0.0, 0.0, 0.0, 0.0, 0.0, 0.0, 0.0, 0.0, 0.0, 0.0, 0.0, 0.0, 0.0, 0.0, 0.0, 0.0, 0.0, 0.0, 0.0, 0.0, 0.0, 0.0, 0.0, 0.0, 0.0, 0.0, 0.0, 0.0, 0.0, 0.0, 0.0, 0.0, 0.0, 0.0, 0.0, 0.0, 0.0, 0.0, 0.0, 0.0, 0.0, 0.0, 0.0, 0.0, 0.0, 0.0, 0.0, 0.0, 0.0, 0.0, 0.0, 0.0, 0.0, 0.0, 0.0, 0.0, 0.0, 0.0, 0.0, 0.0, 0.0, 0.0, 0.0, 0.0, 0.0, 0.0, 0.0, 0.0, 0.0, 0.0, 0.0, 0.0, 0.0, 0.0, 0.0, 0.0, 0.0, 0.0, 0.0, 0.0, 0.0, 0.0, 0.0, 0.0, 0.0, 0.0, 0.0, 0.0, 0.0, 0.0, 0.0, 0.0, 0.0, 0.0, 0.0, 0.0, 0.0, 0.0, 0.0, 0.0, 0.0, 0.0, 0.0, 0.0, 0.0, 0.0, 0.0, 0.0, 0.0, 0.0, 0.0, 0.0, 0.0, 0.0, 0.0, 0.0, 0.0, 0.0, 0.0, 0.0, 0.0, 0.0, 0.0, 0.0, 0.0, 0.0, 0.0, 0.0, 0.0, 0.0, 0.0, 0.0, 0.0, 0.0, 0.0, 0.0, 0.0, 0.0, 0.0, 0.0, 0.0, 0.0, 0.0, 0.0, 0.0, 0.0, 0.0, 0.0, 0.0, 0.0, 0.0, 0.0, 0.0, 0.0, 0.0, 0.0, 0.0, 0.0, 0.0, 0.0, 0.0, 0.0, 0.0, 0.0, 0.0, 0.0, 0.0, 0.0, 0.0, 0.0, 0.0, 0.0, 0.0, 0.0, 0.0, 0.0, 0.0, 0.0, 0.0, 0.0, 0.0, 0.0, 0.0, 0.0, 0.0, 0.0, 0.0, 0.0, 0.0, 0.0, 0.0, 0.0, 0.0, 0.0, 0.0, 0.0, 0.0, 0.0, 0.0, 0.0, 0.0, 0.0, 0.0, 0.0, 0.0, 0.0, 0.0, 0.0, 0.0, 0.0, 0.0, 0.0, 0.0, 0.0, 0.0, 0.0, 0.0, 0.0, 0.0, 0.0, 0.0, 0.0, 0.0, 0.0, 0.0, 0.0, 0.0, 0.0, 0.0, 0.0, 0.0, 0.0, 0.0, 0.0, 0.0, 0.0, 0.0, 0.0, 0.0, 0.0, 0.0, 0.0, 0.0, 0.0, 0.0, 0.0, 0.0, 0.0, 0.0, 0.0, 0.0, 0.0, 0.0, 0.0, 0.0, 0.0, 0.0, 0.0, 0.0, 0.0, 0.0, 0.0, 0.0, 0.0, 0.0, 0.0, 0.0, 0.0, 0.0, 0.0, 0.0, 0.0, 0.0, 0.0, 0.0, 0.0, 0.0, 0.0, 0.0, 0.0, 0.0, 0.0, 0.0, 0.0, 0.0, 0.0, 0.0, 0.0, 0.0, 0.0, 0.0, 0.0, 0.0, 0.0, 0.0, 0.0, 0.0, 0.0, 0.0, 0.0, 0.0, 0.0, 0.0, 0.0, 0.0, 0.0, 0.0, 0.0, 0.0, 0.0, 0.0, 0.0, 0.0, 0.0, 0.0, 0.0, 0.0, 0.0, 0.0, 0.0, 0.0, 0.0, 0.0, 0.0, 0.0, 0.0, 0.0, 0.0, 0.0, 0.0, 0.0, 0.0, 0.0, 0.0, 0.0, 0.0, 0.0, 0.0, 0.0, 0.0, 0.0, 0.0, 0.0, 0.0, 0.0, 0.0, 0.0, 0.0, 0.0, 0.0, 0.0, 0.0, 0.0, 0.0, 0.0, 0.0, 0.0, 0.0, 0.0, 0.0, 0.0, 0.0, 0.0, 0.0, 0.0, 0.0, 0.0, 0.0, 0.0, 0.0, 0.0, 0.0, 0.0, 0.0, 0.0, 0.0, 0.0, 0.0, 0.0, 0.0, 0.0, 0.0, 0.0, 0.0, 0.0, 0.0, 0.0, 0.0, 0.0, 0.0, 0.0, 0.0, 0.0, 0.0, 0.0, 0.0, 0.0, 0.0, 0.0, 0.0, 0.0, 0.0, 0.0, 0.0, 0.0, 0.0, 0.0, 0.0, 0.0, 0.0, 0.0, 0.0, 0.0, 0.0, 0.0, 0.0, 0.0, 0.0, 0.0, 0.0, 0.0, 0.0, 0.0, 0.0, 0.0, 0.0, 0.0, 0.0, 0.0, 0.0, 0.0, 0.0, 0.0, 0.0, 0.0, 0.0, 0.0, 0.0, 0.0, 0.0, 0.0, 0.0, 0.0, 0.0, 0.0, 0.0, 0.0, 0.0, 0.0, 0.0, 0.0, 0.0, 0.0, 0.0, 0.0, 0.0, 0.0, 0.0, 0.0, 0.0, 0.0, 0.0, 0.0, 0.0, 0.0, 0.0, 0.0, 0.0, 0.0, 0.0, 0.0, 0.0, 0.0, 0.0, 0.0, 0.0, 0.0, 0.0, 0.0, 0.0, 0.0, 0.0, 0.0, 0.0, 0.0, 0.0, 0.0, 0.0, 0.0, 0.0, 0.0, 0.0, 0.0, 0.0, 0.0, 0.0, 0.0, 0.0, 0.0, 0.0, 0.0, 0.0, 0.0, 0.0, 0.0, 0.0, 0.0, 0.0, 0.0, 0.0, 0.0, 0.0, 0.0, 0.0, 0.0, 0.0, 0.0, 0.0, 0.0, 0.0, 0.0, 0.0, 0.0, 0.0, 0.0, 0.0, 0.0, 0.0, 0.0, 0.0, 0.0, 0.0, 0.0, 0.0, 0.0, 0.0, 0.0, 0.0, 0.0, 0.0, 0.0, 0.0, 0.0, 0.0, 0.0, 0.0, 0.0, 0.0, 0.0, 0.0, 0.0, 0.0, 0.0, 0.0, 0.0, 0.0, 0.0, 0.0, 0.0, 0.0, 0.0, 0.0, 0.0, 0.0, 0.0, 0.0, 0.0, 0.0, 0.0, 0.0, 0.0, 0.0, 0.0, 0.0, 0.0, 0.0, 0.0, 0.0, 0.0, 0.0, 0.0, 0.0, 0.0, 0.0, 0.0, 0.0, 0.0, 0.0, 0.0, 0.0, 0.0, 0.0, 0.0, 0.0, 0.0, 0.0, 0.0, 0.0, 0.0, 0.0, 0.0, 0.0, 0.0, 0.0, 0.0, 0.0, 0.0, 0.0, 0.0, 0.0, 0.0, 0.0, 0.0, 0.0, 0.0, 0.0, 0.0, 0.0, 0.0, 0.0, 0.0, 0.0, 0.0, 0.0, 0.0, 0.0, 0.0, 0.0, 0.0, 0.0, 0.0, 0.0, 0.0, 0.0, 0.0, 0.0, 0.0, 0.0, 0.0, 0.0, 0.0, 0.0, 0.0, 0.0, 0.0, 0.0, 0.0, 0.0, 0.0, 0.0, 0.0, 0.0, 0.0, 0.0, 0.0, 0.0, 0.0, 0.0, 0.0, 0.0, 0.0, 0.0, 0.0, 0.0, 0.0, 0.0, 0.0, 0.0, 0.0, 0.0, 0.0, 0.0, 0.0, 0.0, 0.0, 0.0, 0.0, 0.0, 0.0, 0.0, 0.0, 0.0, 0.0, 0.0, 0.0, 0.0, 0.0, 0.0, 0.0, 0.0, 0.0, 0.0, 0.0, 0.0, 0.0, 0.0, 0.0, 0.0, 0.0, 0.0, 0.0, 0.0, 0.0, 0.0, 0.0, 0.0, 0.0, 0.0, 0.0, 0.0, 0.0, 0.0, 0.0, 0.0, 0.0, 0.0, 0.0, 0.0, 0.0, 0.0, 0.0, 0.0, 0.0, 0.0, 0.0, 0.0, 0.0, 0.0, 0.0, 0.0, 0.0, 0.0, 0.0, 0.0, 0.0, 0.0, 0.0, 0.0, 0.0, 0.0, 0.0, 0.0, 0.0, 0.0, 0.0, 0.0, 0.0, 0.0, 0.0, 0.0, 0.0, 0.0, 0.0, 0.0, 0.0, 0.0, 0.0, 0.0, 0.0, 0.0, 0.0, 0.0, 0.0, 0.0, 0.0, 0.0, 0.0, 0.0, 0.0, 0.0, 0.0, 0.0, 0.0, 0.0, 0.0, 0.0, 0.0, 0.0, 0.0, 0.0, 0.0, 0.0, 0.0, 0.0, 0.0, 0.0, 0.0, 0.0, 0.0, 0.0, 0.0, 0.0, 0.0, 0.0, 0.0, 0.0, 0.0, 0.0, 0.0, 0.0, 0.0, 0.0, 0.0, 0.0, 0.0, 0.0, 0.0, 0.0, 0.0, 0.0, 0.0, 0.0, 0.0, 0.0, 0.0, 0.0, 0.0, 0.0, 0.0, 0.0, 0.0, 0.0, 0.0, 0.0, 0.0, 0.0, 0.0, 0.0, 0.0, 0.0, 0.0, 0.0, 0.0, 0.0, 0.0, 0.0, 0.0, 0.0, 0.0, 0.0, 0.0, 0.0, 0.0, 0.0, 0.0, 0.0, 0.0, 0.0, 0.0, 0.0, 0.0, 0.0, 0.0, 0.0, 0.0, 0.0, 0.0, 0.0, 0.0, 0.0, 0.0, 0.0, 0.0, 0.0, 0.0, 0.0, 0.0, 0.0, 0.0, 0.0, 0.0, 0.0, 0.0, 0.0, 0.0, 0.0, 0.0, 0.0, 0.0, 0.0, 0.0, 0.0, 0.0, 0.0, 0.0, 0.0, 0.0, 0.0, 0.0, 0.0, 0.0, 0.0, 0.0, 0.0, 0.0, 0.0, 0.0, 0.0, 0.0, 0.0, 0.0, 0.0, 0.0, 0.0, 0.0, 0.0, 0.0, 0.0, 0.0, 0.0, 0.0, 0.0, 0.0, 0.0, 0.0, 0.0, 0.0, 0.0, 0.0, 0.0, 0.0, 0.0, 0.0, 0.0, 0.0, 0.0, 0.0, 0.0, 0.0, 0.0, 0.0, 0.0, 0.0, 0.0, 0.0, 0.0, 0.0, 0.0, 0.0, 0.0, 0.0, 0.0, 0.0, 0.0, 0.0, 0.0, 0.0, 0.0, 0.0, 0.0, 0.0, 0.0, 0.0, 0.0, 0.0, 0.0, 0.0, 0.0, 0.0, 0.0, 0.0, 0.0, 0.0, 0.0, 0.0, 0.0, 0.0, 0.0, 0.0, 0.0, 0.0, 0.0, 0.0, 0.0, 0.0, 0.0, 0.0, 0.0, 0.0, 0.0, 0.0, 0.0, 0.0, 0.0, 0.0, 0.0, 0.0, 0.0, 0.0, 0.0, 0.0, 0.0, 0.0, 0.0, 0.0, 0.0, 0.0, 0.0, 0.0, 0.0, 0.0, 0.0, 0.0, 0.0, 0.0, 0.0, 0.0, 0.0, 0.0, 0.0, 0.0, 0.0, 0.0, 0.0, 0.0, 0.0, 0.0, 0.0, 0.0, 0.0, 0.0, 0.0, 0.0, 0.0, 0.0, 0.0, 0.0, 0.0, 0.0, 0.0, 0.0, 0.0, 0.0, 0.0, 0.0, 0.0, 0.0, 0.0, 0.0, 0.0, 0.0, 0.0, 0.0, 0.0, 0.0, 0.0, 0.0, 0.0, 0.0, 0.0, 0.0, 0.0, 0.0, 0.0, 0.0, 0.0, 0.0, 0.0, 0.0, 0.0, 0.0, 0.0, 0.0, 0.0, 0.0, 0.0, 0.0, 0.0, 0.0, 0.0, 0.0, 0.0, 0.0, 0.0, 0.0, 0.0, 0.0, 0.0, 0.0, 0.0, 0.0, 0.0, 0.0, 0.0, 0.0, 0.0, 0.0, 0.0, 0.0, 0.0, 0.0, 0.0, 0.0, 0.0, 0.0, 0.0, 0.0, 0.0, 0.0, 0.0, 0.0, 0.0, 0.0, 0.0, 0.0, 0.0, 0.0, 0.0, 0.0, 0.0, 0.0, 0.0, 0.0, 0.0, 0.0, 0.0, 0.0, 0.0, 0.0, 0.0, 0.0, 0.0, 0.0, 0.0, 0.0, 0.0, 0.0, 0.0, 0.0, 0.0, 0.0, 0.0, 0.0, 0.0, 0.0, 0.0, 0.0, 0.0, 0.0, 0.0, 0.0, 0.0, 0.0, 0.0, 0.0, 0.0, 0.0, 0.0, 0.0, 0.0, 0.0, 0.0, 0.0, 0.0, 0.0, 0.0, 0.0, 0.0, 0.0, 0.0, 0.0, 0.0, 0.0, 0.0, 0.0, 0.0, 0.0, 0.0, 0.0, 0.0, 0.0, 0.0, 0.0, 0.0, 0.0, 0.0, 0.0, 0.0, 0.0, 0.0, 0.0, 0.0, 0.0, 0.0, 0.0, 0.0, 0.0, 0.0, 0.0, 0.0, 0.0, 0.0, 0.0, 0.0, 0.0, 0.0, 0.0, 0.0, 0.0, 0.0, 0.0, 0.0, 0.0, 0.0, 0.0, 0.0, 0.0, 0.0, 0.0, 0.0, 0.0, 0.0, 0.0, 0.0, 0.0, 0.0, 0.0, 0.0, 0.0, 0.0, 0.0, 0.0, 0.0, 0.0, 0.0, 0.0, 0.0, 0.0, 0.0, 0.0, 0.0, 0.0, 0.0, 0.0, 0.0, 0.0, 0.0, 0.0, 0.0, 0.0, 0.0, 0.0, 0.0, 0.0, 0.0, 0.0, 0.0, 0.0, 0.0, 0.0, 0.0, 0.0, 0.0, 0.0, 0.0, 0.0, 0.0, 0.0, 0.0, 0.0, 0.0, 0.0, 0.0, 0.0, 0.0, 0.0, 0.0, 0.0, 0.0, 0.0, 0.0, 0.0, 0.0, 0.0, 0.0, 0.0, 0.0, 0.0, 0.0, 0.0, 0.0, 0.0, 0.0, 0.0, 0.0, 0.0, 0.0, 0.0, 0.0, 0.0, 0.0, 0.0, 0.0, 0.0, 0.0, 0.0, 0.0, 0.0, 0.0, 0.0, 0.0, 0.0, 0.0, 0.0, 0.0, 0.0, 0.0, 0.0, 0.0, 0.0, 0.0, 0.0, 0.0, 0.0, 0.0, 0.0, 0.0, 0.0, 0.0, 0.0, 0.0, 0.0, 0.0, 0.0, 0.0, 0.0, 0.0, 0.0, 0.0, 0.0, 0.0, 0.0, 0.0, 0.0, 0.0, 0.0, 0.0, 0.0, 0.0, 0.0, 0.0, 0.0, 0.0, 0.0, 0.0, 0.0, 0.0, 0.0, 0.0, 0.0, 0.0, 0.0, 0.0, 0.0, 0.0, 0.0, 0.0, 0.0, 0.0, 0.0, 0.0, 0.0, 0.0, 0.0, 0.0, 0.0, 0.0, 0.0, 0.0, 0.0, 0.0, 0.0, 0.0, 0.0, 0.0, 0.0, 0.0, 0.0, 0.0, 0.0, 0.0, 0.0, 0.0, 0.0, 0.0, 0.0, 0.0, 0.0, 0.0, 0.0, 0.0, 0.0, 0.0, 0.0, 0.0, 0.0, 0.0, 0.0, 0.0, 0.0, 0.0, 0.0, 0.0, 0.0, 0.0, 0.0, 0.0, 0.0, 0.0, 0.0, 0.0, 0.0, 0.0, 0.0, 0.0, 0.0, 0.0, 0.0, 0.0, 0.0, 0.0, 0.0, 0.0, 0.0, 0.0, 0.0, 0.0, 0.0, 0.0, 0.0, 0.0, 0.0, 0.0, 0.0, 0.0, 0.0, 0.0, 0.0, 0.0, 0.0, 0.0, 0.0, 0.0, 0.0, 0.0, 0.0, 0.0, 0.0, 0.0, 0.0, 0.0, 0.0, 0.0, 0.0, 0.0, 0.0, 0.0, 0.0, 0.0, 0.0, 0.0, 0.0, 0.0, 0.0, 0.0, 0.0, 0.0, 0.0, 0.0, 0.0, 0.0, 0.0, 0.0, 0.0, 0.0, 0.0, 0.0, 0.0, 0.0, 0.0, 0.0, 0.0, 0.0, 0.0, 0.0, 0.0, 0.0, 0.0, 0.0, 0.0, 0.0, 0.0, 0.0, 0.0, 0.0, 0.0, 0.0, 0.0, 0.0, 0.0, 0.0, 0.0, 0.0, 0.0, 0.0, 0.0, 0.0, 0.0, 0.0, 0.0, 0.0, 0.0, 0.0, 0.0, 0.0, 0.0, 0.0, 0.0, 0.0, 0.0, 0.0, 0.0, 0.0, 0.0, 0.0, 0.0, 0.0, 0.0, 0.0, 0.0, 0.0, 0.0, 0.0, 0.0, 0.0, 0.0, 0.0, 0.0, 0.0, 0.0, 0.0, 0.0, 0.0, 0.0, 0.0, 0.0, 0.0, 0.0, 0.0, 0.0, 0.0, 0.0, 0.0, 0.0, 0.0, 0.0, 0.0, 0.0, 0.0, 0.0, 0.0, 0.0, 0.0, 0.0, 0.0, 0.0, 0.0, 0.0, 0.0, 0.0, 0.0, 0.0, 0.0, 0.0, 0.0, 0.0, 0.0, 0.0, 0.0, 0.0, 0.0, 0.0, 0.0, 0.0, 0.0, 0.0, 0.0, 0.0, 0.0, 0.0, 0.0, 0.0, 0.0, 0.0, 0.0, 0.0, 0.0, 0.0, 0.0, 0.0, 0.0, 0.0, 0.0, 0.0, 0.0, 0.0, 0.0, 0.0, 0.0, 0.0, 0.0, 0.0, 0.0, 0.0, 0.0, 0.0, 0.0, 0.0, 0.0, 0.0, 0.0, 0.0, 0.0, 0.0, 0.0, 0.0, 0.0, 0.0, 0.0, 0.0, 0.0, 0.0, 0.0, 0.0, 0.0, 0.0, 0.0, 0.0, 0.0, 0.0, 0.0, 0.0, 0.0, 0.0, 0.0, 0.0, 0.0, 0.0, 0.0, 0.0, 0.0, 0.0, 0.0, 0.0, 0.0, 0.0, 0.0, 0.0, 0.0, 0.0, 0.0, 0.0, 0.0, 0.0, 0.0, 0.0, 0.0, 0.0, 0.0, 0.0, 0.0, 0.0, 0.0, 0.0, 0.0, 0.0, 0.0, 0.0, 0.0, 0.0, 0.0, 0.0, 0.0, 0.0, 0.0, 0.0, 0.0, 0.0, 0.0, 0.0, 0.0, 0.0, 0.0, 0.0, 0.0, 0.0, 0.0, 0.0, 0.0, 0.0, 0.0, 0.0, 0.0, 0.0, 0.0, 0.0, 0.0, 0.0, 0.0, 0.0, 0.0, 0.0, 0.0, 0.0, 0.0, 0.0, 0.0, 0.0, 0.0, 0.0, 0.0, 0.0, 0.0, 0.0, 0.0, 0.0, 0.0, 0.0, 0.0, 0.0, 0.0, 0.0, 0.0, 0.0, 0.0, 0.0, 0.0, 0.0, 0.0, 0.0, 0.0, 0.0, 0.0, 0.0, 0.0, 0.0, 0.0, 0.0, 0.0, 0.0, 0.0, 0.0, 0.0, 0.0, 0.0, 0.0, 0.0, 0.0, 0.0, 0.0, 0.0, 0.0, 0.0, 0.0, 0.0, 0.0, 0.0, 0.0, 0.0, 0.0, 0.0, 0.0, 0.0, 0.0, 0.0, 0.0, 0.0, 0.0, 0.0, 0.0, 0.0, 0.0, 0.0, 0.0, 0.0, 0.0, 0.0, 0.0, 0.0, 0.0, 0.0, 0.0, 0.0, 0.0, 0.0, 0.0, 0.0, 0.0, 0.0, 0.0, 0.0, 0.0, 0.0, 0.0, 0.0, 0.0, 0.0, 0.0, 0.0, 0.0, 0.0, 0.0, 0.0, 0.0, 0.0, 0.0, 0.0, 0.0, 0.0, 0.0, 0.0, 0.0, 0.0, 0.0, 0.0, 0.0, 0.0, 0.0, 0.0, 0.0, 0.0, 0.0, 0.0, 0.0, 0.0, 0.0, 0.0, 0.0, 0.0, 0.0, 0.0, 0.0, 0.0, 0.0, 0.0, 0.0, 0.0, 0.0, 0.0, 0.0, 0.0, 0.0, 0.0, 0.0, 0.0, 0.0, 0.0, 0.0, 0.0, 0.0, 0.0, 0.0, 0.0, 0.0, 0.0, 0.0, 0.0, 0.0, 0.0, 0.0, 0.0, 0.0, 0.0, 0.0, 0.0, 0.0, 0.0, 0.0, 0.0, 0.0, 0.0, 0.0, 0.0, 0.0, 0.0, 0.0, 0.0, 0.0, 0.0, 0.0, 0.0, 0.0, 0.0, 0.0, 0.0, 0.0, 0.0, 0.0, 0.0, 0.0, 0.0, 0.0, 0.0, 0.0, 0.0, 0.0, 0.0, 0.0, 0.0, 0.0, 0.0, 0.0, 0.0, 0.0, 0.0, 0.0, 0.0, 0.0, 0.0, 0.0, 0.0, 0.0, 0.0, 0.0, 0.0, 0.0, 0.0, 0.0, 0.0, 0.0, 0.0, 0.0, 0.0, 0.0, 0.0, 0.0, 0.0, 0.0, 0.0, 0.0, 0.0, 0.0, 0.0, 0.0, 0.0, 0.0, 0.0, 0.0, 0.0, 0.0, 0.0, 0.0, 0.0, 0.0, 0.0, 0.0, 0.0, 0.0, 0.0, 0.0, 0.0, 0.0, 0.0, 0.0, 0.0, 0.0, 0.0, 0.0, 0.0, 0.0, 0.0, 0.0, 0.0, 0.0, 0.0, 0.0, 0.0, 0.0, 0.0, 0.0, 0.0, 0.0, 0.0, 0.0, 0.0, 0.0, 0.0, 0.0, 0.0, 0.0, 0.0, 0.0, 0.0, 0.0, 0.0, 0.0, 0.0, 0.0, 0.0, 0.0, 0.0, 0.0, 0.0, 0.0, 0.0, 0.0, 0.0, 0.0, 0.0, 0.0, 0.0, 0.0, 0.0, 0.0, 0.0, 0.0, 0.0, 0.0, 0.0, 0.0, 0.0, 0.0, 0.0, 0.0, 0.0, 0.0, 0.0, 0.0, 0.0, 0.0, 0.0, 0.0, 0.0, 0.0, 0.0, 0.0, 0.0, 0.0, 0.0, 0.0, 0.0, 0.0, 0.0, 0.0, 0.0, 0.0, 0.0, 0.0, 0.0, 0.0, 0.0, 0.0, 0.0, 0.0, 0.0, 0.0, 0.0, 0.0, 0.0, 0.0, 0.0, 0.0, 0.0, 0.0, 0.0, 0.0, 0.0, 0.0, 0.0, 0.0, 0.0, 0.0, 0.0, 0.0, 0.0, 0.0, 0.0, 0.0, 0.0, 0.0, 0.0, 0.0, 0.0, 0.0, 0.0, 0.0, 0.0, 0.0, 0.0, 0.0, 0.0, 0.0, 0.0, 0.0, 0.0, 0.0, 0.0, 0.0, 0.0, 0.0, 0.0, 0.0, 0.0, 0.0, 0.0, 0.0, 0.0, 0.0, 0.0, 0.0, 0.0, 0.0, 0.0, 0.0, 0.0, 0.0, 0.0, 0.0, 0.0, 0.0, 0.0, 0.0, 0.0, 0.0, 0.0, 0.0, 0.0, 0.0, 0.0, 0.0, 0.0, 0.0, 0.0, 0.0, 0.0, 0.0, 0.0, 0.0, 0.0, 0.0, 0.0, 0.0, 0.0, 0.0, 0.0, 0.0, 0.0, 0.0, 0.0, 0.0, 0.0, 0.0, 0.0, 0.0, 0.0, 0.0, 0.0, 0.0, 0.0, 0.0, 0.0, 0.0, 0.0, 0.0, 0.0, 0.0, 0.0, 0.0, 0.0, 0.0, 0.0, 0.0, 0.0, 0.0, 0.0, 0.0, 0.0, 0.0, 0.0, 0.0, 0.0, 0.0, 0.0, 0.0, 0.0, 0.0, 0.0, 0.0, 0.0, 0.0, 0.0, 0.0, 0.0, 0.0, 0.0, 0.0, 0.0, 0.0, 0.0, 0.0, 0.0, 0.0, 0.0, 0.0, 0.0, 0.0, 0.0, 0.0, 0.0, 0.0, 0.0, 0.0, 0.0, 0.0, 0.0, 0.0, 0.0, 0.0, 0.0, 0.0, 0.0, 0.0, 0.0, 0.0, 0.0, 0.0, 0.0, 0.0, 0.0, 0.0, 0.0, 0.0, 0.0, 0.0, 0.0, 0.0, 0.0, 0.0, 0.0, 0.0, 0.0, 0.0, 0.0, 0.0, 0.0, 0.0, 0.0, 0.0, 0.0, 0.0, 0.0, 0.0, 0.0, 0.0, 0.0, 0.0, 0.0, 0.0, 0.0, 0.0, 0.0, 0.0, 0.0, 0.0, 0.0, 0.0, 0.0, 0.0, 0.0, 0.0, 0.0, 0.0, 0.0, 0.0, 0.0, 0.0, 0.0, 0.0, 0.0, 0.0, 0.0, 0.0, 0.0, 0.0, 0.0, 0.0, 0.0, 0.0, 0.0, 0.0, 0.0, 0.0, 0.0, 0.0, 0.0, 0.0, 0.0, 0.0, 0.0, 0.0, 0.0, 0.0, 0.0, 0.0, 0.0, 0.0, 0.0, 0.0, 0.0, 0.0, 0.0, 0.0, 0.0, 0.0, 0.0, 0.0, 0.0, 0.0, 0.0, 0.0, 0.0, 0.0, 0.0, 0.0, 0.0, 0.0, 0.0, 0.0, 0.0, 0.0, 0.0, 0.0, 0.0, 0.0, 0.0, 0.0, 0.0, 0.0, 0.0, 0.0, 0.0, 0.0, 0.0, 0.0, 0.0, 0.0, 0.0, 0.0, 0.0, 0.0, 0.0, 0.0, 0.0, 0.0, 0.0, 0.0, 0.0, 0.0, 0.0, 0.0, 0.0, 0.0, 0.0, 0.0, 0.0, 0.0, 0.0, 0.0, 0.0, 0.0, 0.0, 0.0, 0.0, 0.0, 0.0, 0.0, 0.0, 0.0, 0.0, 0.0, 0.0, 0.0, 0.0, 0.0, 0.0, 0.0, 0.0, 0.0, 0.0, 0.0, 0.0, 0.0, 0.0, 0.0, 0.0, 0.0, 0.0, 0.0, 0.0, 0.0, 0.0, 0.0, 0.0, 0.0, 0.0, 0.0, 0.0, 0.0, 0.0, 0.0, 0.0, 0.0, 0.0, 0.0, 0.0, 0.0, 0.0, 0.0, 0.0, 0.0, 0.0, 0.0, 0.0, 0.0, 0.0, 0.0, 0.0, 0.0, 0.0, 0.0, 0.0, 0.0, 0.0, 0.0, 0.0, 0.0, 0.0, 0.0, 0.0, 0.0, 0.0, 0.0, 0.0, 0.0, 0.0, 0.0, 0.0, 0.0, 0.0, 0.0, 0.0, 0.0, 0.0, 0.0, 0.0, 0.0, 0.0, 0.0, 0.0, 0.0, 0.0, 0.0, 0.0, 0.0, 0.0, 0.0, 0.0, 0.0, 0.0, 0.0, 0.0, 0.0, 0.0, 0.0, 0.0, 0.0, 0.0, 0.0, 0.0, 0.0, 0.0, 0.0, 0.0, 0.0, 0.0, 0.0, 0.0, 0.0, 0.0, 0.0, 0.0, 0.0, 0.0, 0.0, 0.0, 0.0, 0.0, 0.0, 0.0, 0.0, 0.0, 0.0, 0.0, 0.0, 0.0, 0.0, 0.0, 0.0, 0.0, 0.0, 0.0, 0.0, 0.0, 0.0, 0.0, 0.0, 0.0, 0.0, 0.0, 0.0, 0.0, 0.0, 0.0, 0.0, 0.0, 0.0, 0.0, 0.0, 0.0, 0.0, 0.0, 0.0, 0.0, 0.0, 0.0, 0.0, 0.0, 0.0, 0.0, 0.0, 0.0, 0.0, 0.0, 0.0, 0.0, 0.0, 0.0, 0.0, 0.0, 0.0, 0.0, 0.0, 0.0, 0.0, 0.0, 0.0, 0.0, 0.0, 0.0, 0.0, 0.0, 0.0, 0.0, 0.0, 0.0, 0.0, 0.0, 0.0, 0.0, 0.0, 0.0, 0.0, 0.0, 0.0, 0.0, 0.0, 0.0, 0.0, 0.0, 0.0, 0.0, 0.0, 0.0, 0.0, 0.0, 0.0, 0.0, 0.0, 0.0, 0.0, 0.0, 0.0, 0.0, 0.0, 0.0, 0.0, 0.0, 0.0, 0.0, 0.0, 0.0, 0.0, 0.0, 0.0, 0.0, 0.0, 0.0, 0.0, 0.0, 0.0, 0.0, 0.0, 0.0, 0.0, 0.0, 0.0, 0.0, 0.0, 0.0, 0.0, 0.0, 0.0, 0.0, 0.0, 0.0, 0.0, 0.0, 0.0, 0.0, 0.0, 0.0, 0.0, 0.0, 0.0, 0.0, 0.0, 0.0, 0.0, 0.0, 0.0, 0.0, 0.0, 0.0, 0.0, 0.0, 0.0, 0.0, 0.0, 0.0, 0.0, 0.0, 0.0, 0.0, 0.0, 0.0, 0.0, 0.0, 0.0, 0.0, 0.0, 0.0, 0.0, 0.0, 0.0, 0.0, 0.0, 0.0, 0.0, 0.0, 0.0, 0.0, 0.0, 0.0, 0.0, 0.0, 0.0, 0.0, 0.0, 0.0, 0.0, 0.0, 0.0, 0.0, 0.0, 0.0, 0.0, 0.0, 0.0, 0.0, 0.0, 0.0, 0.0, 0.0, 0.0, 0.0, 0.0, 0.0, 0.0, 0.0, 0.0, 0.0, 0.0, 0.0, 0.0, 0.0, 0.0, 0.0, 0.0, 0.0, 0.0, 0.0, 0.0, 0.0, 0.0, 0.0, 0.0, 0.0, 0.0, 0.0, 0.0, 0.0, 0.0, 0.0, 0.0, 0.0, 0.0, 0.0, 0.0, 0.0, 0.0, 0.0, 0.0, 0.0, 0.0, 0.0, 0.0, 0.0, 0.0, 0.0, 0.0, 0.0, 0.0, 0.0, 0.0, 0.0, 0.0, 0.0, 0.0, 0.0, 0.0, 0.0, 0.0, 0.0, 0.0, 0.0, 0.0, 0.0, 0.0, 0.0, 0.0, 0.0, 0.0, 0.0, 0.0, 0.0, 0.0, 0.0, 0.0, 0.0, 0.0, 0.0, 0.0, 0.0, 0.0, 0.0, 0.0, 0.0, 0.0, 0.0, 0.0, 0.0, 0.0, 0.0, 0.0, 0.0, 0.0, 0.0, 0.0, 0.0, 0.0, 0.0, 0.0, 0.0, 0.0, 0.0, 0.0, 0.0, 0.0, 0.0, 0.0, 0.0, 0.0, 0.0, 0.0, 0.0, 0.0, 0.0, 0.0, 0.0, 0.0, 0.0, 0.0, 0.0, 0.0, 0.0, 0.0, 0.0, 0.0, 0.0, 0.0, 0.0, 0.0, 0.0, 0.0, 0.0, 0.0, 0.0, 0.0, 0.0, 0.0, 0.0, 0.0, 0.0, 0.0, 0.0, 0.0, 0.0, 0.0, 0.0, 0.0, 0.0, 0.0, 0.0, 0.0, 0.0, 0.0, 0.0, 0.0, 0.0, 0.0, 0.0, 0.0, 0.0, 0.0, 0.0, 0.0, 0.0, 0.0, 0.0, 0.0, 0.0, 0.0, 0.0, 0.0, 0.0, 0.0, 0.0, 0.0, 0.0, 0.0, 0.0, 0.0, 0.0, 0.0, 0.0, 0.0, 0.0, 0.0, 0.0, 0.0, 0.0, 0.0, 0.0, 0.0, 0.0, 0.0, 0.0, 0.0, 0.0, 0.0, 0.0, 0.0, 0.0, 0.0, 0.0, 0.0, 0.0, 0.0])
me_icosphere_001.materials.append(mat_leaves)
me_icosphere_001.materials.append(mat_brown)
me_icosphere_001.use_remesh_fix_poles = True
me_icosphere_001.use_remesh_preserve_attributes = False
me_icosphere_001.use_mirror_vertex_groups = False
me_icosphere_001.update()

# ---- objects
ob_icosphere = bpy.data.objects.new('Icosphere', me_icosphere_001)

# ---- transforms, parenting, visibility, modifiers, constraints
ob_icosphere.location = (0.0, 0.0, 0.0)
ob_icosphere.lineart.crease_threshold = 0.0

# ---- collection membership
col_collection.objects.link(ob_icosphere)

# ---- scene / render settings (as saved in the file)
scene.frame_start = 1; scene.frame_end = 250; scene.frame_set(1)
scene.render.engine = 'BLENDER_EEVEE_NEXT'
scene.cycles.use_denoising = False
scene.cycles.samples = 128
scene.cycles.sampling_pattern = 'TABULATED_SOBOL'
scene.cycles.use_adaptive_sampling = False
scene.cycles.use_light_tree = False
scene.view_settings.view_transform = 'Filmic'
bpy.context.view_layer.update()

# ---- added for rendering (the .blend has no active camera and no usable light): camera, sun
cam_auto = bpy.data.cameras.new('AutoCamera')
cam_auto.lens = 50.0
cam_auto.sensor_width = 36.0
cam_auto.clip_end = 1000.0
ob_auto_camera = bpy.data.objects.new('AutoCamera', cam_auto)
scene.collection.objects.link(ob_auto_camera)
ob_auto_camera.location = (9.85139, -11.9419, 12.1024)
ob_auto_camera.rotation_euler = (1.09748, -7.21219e-08, 0.694738)
scene.camera = ob_auto_camera
light_auto_sun = bpy.data.lights.new('AutoSun', 'SUN')
light_auto_sun.energy = 3.0
light_auto_sun.angle = 0.0523599
ob_auto_sun = bpy.data.objects.new('AutoSun', light_auto_sun)
scene.collection.objects.link(ob_auto_sun)
ob_auto_sun.rotation_euler = (0.872665, 0.174533, 0.523599)
bpy.context.view_layer.update()
